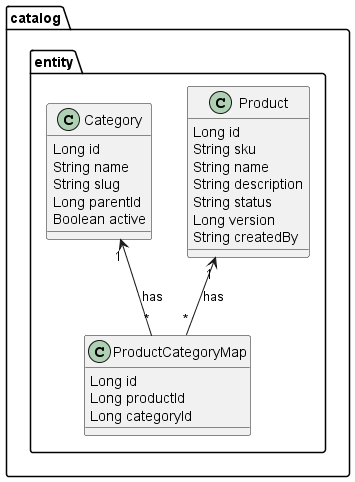

The diagram above was rendered by PlantUML. Its source (embedded in the PNG):
@startuml

package "catalog.entity" {
  class Product {
    Long id
    String sku
    String name
    String description
    String status
    Long version
    String createdBy
  }

  class Category {
    Long id
    String name
    String slug
    Long parentId
    Boolean active
  }

  class ProductCategoryMap {
    Long id
    Long productId
    Long categoryId
  }
}

Product "1" <-- "*" ProductCategoryMap : has
Category "1" <-- "*" ProductCategoryMap : has

@enduml